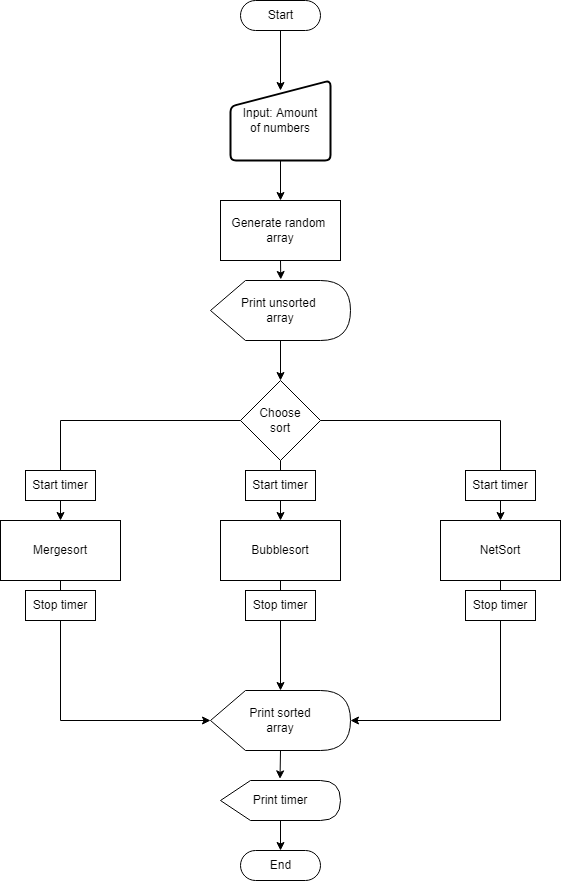

The diagram above was exported from draw.io. Its source (the exported page's mxGraphModel, read from the mxfile embedded in the PNG):
<mxGraphModel dx="1298" dy="664" grid="1" gridSize="10" guides="1" tooltips="1" connect="1" arrows="1" fold="1" page="1" pageScale="1" pageWidth="827" pageHeight="1169" math="0" shadow="0">
  <root>
    <mxCell id="0" />
    <mxCell id="1" parent="0" />
    <mxCell id="obUCxZg4Suu1jlZYI3kC-4" style="edgeStyle=orthogonalEdgeStyle;rounded=0;orthogonalLoop=1;jettySize=auto;html=1;exitX=0.5;exitY=0.5;exitDx=0;exitDy=15;exitPerimeter=0;" edge="1" parent="1" source="obUCxZg4Suu1jlZYI3kC-1">
      <mxGeometry relative="1" as="geometry">
        <mxPoint x="400" y="150" as="targetPoint" />
      </mxGeometry>
    </mxCell>
    <mxCell id="obUCxZg4Suu1jlZYI3kC-1" value="Start" style="html=1;dashed=0;whitespace=wrap;shape=mxgraph.dfd.start" vertex="1" parent="1">
      <mxGeometry x="360" y="60" width="80" height="30" as="geometry" />
    </mxCell>
    <mxCell id="obUCxZg4Suu1jlZYI3kC-5" value="Input: Amount&lt;br&gt;of numbers" style="html=1;strokeWidth=2;shape=manualInput;whiteSpace=wrap;rounded=1;size=26;arcSize=11;" vertex="1" parent="1">
      <mxGeometry x="350" y="140" width="100" height="80" as="geometry" />
    </mxCell>
    <mxCell id="obUCxZg4Suu1jlZYI3kC-6" value="Choose&lt;br&gt;sort" style="rhombus;whiteSpace=wrap;html=1;" vertex="1" parent="1">
      <mxGeometry x="360" y="440" width="80" height="80" as="geometry" />
    </mxCell>
    <mxCell id="obUCxZg4Suu1jlZYI3kC-9" value="" style="endArrow=classic;html=1;rounded=0;exitX=0.5;exitY=1;exitDx=0;exitDy=0;" edge="1" parent="1" source="obUCxZg4Suu1jlZYI3kC-5">
      <mxGeometry width="50" height="50" relative="1" as="geometry">
        <mxPoint x="410" y="310" as="sourcePoint" />
        <mxPoint x="400" y="260" as="targetPoint" />
      </mxGeometry>
    </mxCell>
    <mxCell id="obUCxZg4Suu1jlZYI3kC-10" value="Mergesort" style="rounded=0;whiteSpace=wrap;html=1;" vertex="1" parent="1">
      <mxGeometry x="120" y="580" width="120" height="60" as="geometry" />
    </mxCell>
    <mxCell id="obUCxZg4Suu1jlZYI3kC-11" value="Bubblesort" style="rounded=0;whiteSpace=wrap;html=1;" vertex="1" parent="1">
      <mxGeometry x="340" y="580" width="120" height="60" as="geometry" />
    </mxCell>
    <mxCell id="obUCxZg4Suu1jlZYI3kC-12" value="NetSort" style="rounded=0;whiteSpace=wrap;html=1;" vertex="1" parent="1">
      <mxGeometry x="560" y="580" width="120" height="60" as="geometry" />
    </mxCell>
    <mxCell id="obUCxZg4Suu1jlZYI3kC-13" value="" style="endArrow=classic;html=1;rounded=0;entryX=0.5;entryY=0;entryDx=0;entryDy=0;exitX=1;exitY=0.5;exitDx=0;exitDy=0;" edge="1" parent="1" source="obUCxZg4Suu1jlZYI3kC-6" target="obUCxZg4Suu1jlZYI3kC-12">
      <mxGeometry width="50" height="50" relative="1" as="geometry">
        <mxPoint x="410" y="500" as="sourcePoint" />
        <mxPoint x="460" y="450" as="targetPoint" />
        <Array as="points">
          <mxPoint x="620" y="480" />
        </Array>
      </mxGeometry>
    </mxCell>
    <mxCell id="obUCxZg4Suu1jlZYI3kC-14" value="" style="endArrow=classic;html=1;rounded=0;entryX=0.5;entryY=0;entryDx=0;entryDy=0;exitX=0.5;exitY=1;exitDx=0;exitDy=0;" edge="1" parent="1" source="obUCxZg4Suu1jlZYI3kC-6" target="obUCxZg4Suu1jlZYI3kC-11">
      <mxGeometry width="50" height="50" relative="1" as="geometry">
        <mxPoint x="410" y="500" as="sourcePoint" />
        <mxPoint x="460" y="450" as="targetPoint" />
      </mxGeometry>
    </mxCell>
    <mxCell id="obUCxZg4Suu1jlZYI3kC-15" value="" style="endArrow=classic;html=1;rounded=0;entryX=0.5;entryY=0;entryDx=0;entryDy=0;exitX=0;exitY=0.5;exitDx=0;exitDy=0;" edge="1" parent="1" source="obUCxZg4Suu1jlZYI3kC-6" target="obUCxZg4Suu1jlZYI3kC-10">
      <mxGeometry width="50" height="50" relative="1" as="geometry">
        <mxPoint x="410" y="500" as="sourcePoint" />
        <mxPoint x="460" y="450" as="targetPoint" />
        <Array as="points">
          <mxPoint x="180" y="480" />
        </Array>
      </mxGeometry>
    </mxCell>
    <mxCell id="obUCxZg4Suu1jlZYI3kC-16" value="" style="endArrow=classic;html=1;rounded=0;entryX=0;entryY=0.5;entryDx=0;entryDy=0;entryPerimeter=0;" edge="1" parent="1" target="obUCxZg4Suu1jlZYI3kC-25">
      <mxGeometry width="50" height="50" relative="1" as="geometry">
        <mxPoint x="180" y="640" as="sourcePoint" />
        <mxPoint x="350" y="780" as="targetPoint" />
        <Array as="points">
          <mxPoint x="180" y="640" />
          <mxPoint x="180" y="780" />
        </Array>
      </mxGeometry>
    </mxCell>
    <mxCell id="obUCxZg4Suu1jlZYI3kC-17" value="" style="endArrow=classic;html=1;rounded=0;" edge="1" parent="1">
      <mxGeometry width="50" height="50" relative="1" as="geometry">
        <mxPoint x="400" y="640" as="sourcePoint" />
        <mxPoint x="400" y="750" as="targetPoint" />
        <Array as="points">
          <mxPoint x="400" y="640" />
        </Array>
      </mxGeometry>
    </mxCell>
    <mxCell id="obUCxZg4Suu1jlZYI3kC-18" value="" style="endArrow=classic;html=1;rounded=0;entryX=1;entryY=0.5;entryDx=0;entryDy=0;entryPerimeter=0;" edge="1" parent="1" target="obUCxZg4Suu1jlZYI3kC-25">
      <mxGeometry width="50" height="50" relative="1" as="geometry">
        <mxPoint x="620" y="640" as="sourcePoint" />
        <mxPoint x="458.52" y="779.6800000000001" as="targetPoint" />
        <Array as="points">
          <mxPoint x="620" y="640" />
          <mxPoint x="620" y="780" />
        </Array>
      </mxGeometry>
    </mxCell>
    <mxCell id="obUCxZg4Suu1jlZYI3kC-19" value="Generate random&amp;nbsp;&lt;br&gt;array" style="rounded=0;whiteSpace=wrap;html=1;" vertex="1" parent="1">
      <mxGeometry x="340" y="260" width="120" height="60" as="geometry" />
    </mxCell>
    <mxCell id="obUCxZg4Suu1jlZYI3kC-20" value="Print unsorted&amp;nbsp;&lt;br&gt;array" style="shape=display;whiteSpace=wrap;html=1;" vertex="1" parent="1">
      <mxGeometry x="330" y="340" width="140" height="60" as="geometry" />
    </mxCell>
    <mxCell id="obUCxZg4Suu1jlZYI3kC-23" value="" style="endArrow=classic;html=1;rounded=0;entryX=0.5;entryY=0;entryDx=0;entryDy=0;" edge="1" parent="1" target="obUCxZg4Suu1jlZYI3kC-6">
      <mxGeometry width="50" height="50" relative="1" as="geometry">
        <mxPoint x="400" y="400" as="sourcePoint" />
        <mxPoint x="410" y="370" as="targetPoint" />
        <Array as="points">
          <mxPoint x="400" y="400" />
        </Array>
      </mxGeometry>
    </mxCell>
    <mxCell id="obUCxZg4Suu1jlZYI3kC-25" value="Print sorted&lt;br&gt;array" style="shape=display;whiteSpace=wrap;html=1;" vertex="1" parent="1">
      <mxGeometry x="330" y="750" width="140" height="60" as="geometry" />
    </mxCell>
    <mxCell id="obUCxZg4Suu1jlZYI3kC-26" value="" style="endArrow=classic;html=1;rounded=0;exitX=0.5;exitY=1;exitDx=0;exitDy=0;entryX=0.502;entryY=-0.017;entryDx=0;entryDy=0;entryPerimeter=0;" edge="1" parent="1" source="obUCxZg4Suu1jlZYI3kC-19" target="obUCxZg4Suu1jlZYI3kC-20">
      <mxGeometry width="50" height="50" relative="1" as="geometry">
        <mxPoint x="410" y="230" as="sourcePoint" />
        <mxPoint x="410" y="270" as="targetPoint" />
      </mxGeometry>
    </mxCell>
    <mxCell id="obUCxZg4Suu1jlZYI3kC-27" value="Start timer" style="rounded=0;whiteSpace=wrap;html=1;" vertex="1" parent="1">
      <mxGeometry x="145" y="530" width="70" height="30" as="geometry" />
    </mxCell>
    <mxCell id="obUCxZg4Suu1jlZYI3kC-28" value="Start timer" style="rounded=0;whiteSpace=wrap;html=1;" vertex="1" parent="1">
      <mxGeometry x="365" y="530" width="70" height="30" as="geometry" />
    </mxCell>
    <mxCell id="obUCxZg4Suu1jlZYI3kC-29" value="Start timer" style="rounded=0;whiteSpace=wrap;html=1;" vertex="1" parent="1">
      <mxGeometry x="585" y="530" width="70" height="30" as="geometry" />
    </mxCell>
    <mxCell id="obUCxZg4Suu1jlZYI3kC-30" value="Stop timer" style="rounded=0;whiteSpace=wrap;html=1;" vertex="1" parent="1">
      <mxGeometry x="145" y="650" width="70" height="30" as="geometry" />
    </mxCell>
    <mxCell id="obUCxZg4Suu1jlZYI3kC-31" value="Stop timer" style="rounded=0;whiteSpace=wrap;html=1;" vertex="1" parent="1">
      <mxGeometry x="365" y="650" width="70" height="30" as="geometry" />
    </mxCell>
    <mxCell id="obUCxZg4Suu1jlZYI3kC-32" value="Stop timer" style="rounded=0;whiteSpace=wrap;html=1;" vertex="1" parent="1">
      <mxGeometry x="585" y="650" width="70" height="30" as="geometry" />
    </mxCell>
    <mxCell id="obUCxZg4Suu1jlZYI3kC-33" value="End" style="html=1;dashed=0;whitespace=wrap;shape=mxgraph.dfd.start" vertex="1" parent="1">
      <mxGeometry x="360" y="910" width="80" height="30" as="geometry" />
    </mxCell>
    <mxCell id="obUCxZg4Suu1jlZYI3kC-34" value="Print timer" style="shape=display;whiteSpace=wrap;html=1;" vertex="1" parent="1">
      <mxGeometry x="340" y="840" width="120" height="40" as="geometry" />
    </mxCell>
    <mxCell id="obUCxZg4Suu1jlZYI3kC-35" value="" style="endArrow=classic;html=1;rounded=0;entryX=0.496;entryY=-0.041;entryDx=0;entryDy=0;entryPerimeter=0;" edge="1" parent="1" target="obUCxZg4Suu1jlZYI3kC-34">
      <mxGeometry width="50" height="50" relative="1" as="geometry">
        <mxPoint x="400" y="810" as="sourcePoint" />
        <mxPoint x="450" y="760" as="targetPoint" />
      </mxGeometry>
    </mxCell>
    <mxCell id="obUCxZg4Suu1jlZYI3kC-36" value="" style="endArrow=classic;html=1;rounded=0;entryX=0.5;entryY=0.5;entryDx=0;entryDy=-15;entryPerimeter=0;" edge="1" parent="1" target="obUCxZg4Suu1jlZYI3kC-33">
      <mxGeometry width="50" height="50" relative="1" as="geometry">
        <mxPoint x="400" y="880" as="sourcePoint" />
        <mxPoint x="440" y="720" as="targetPoint" />
        <Array as="points">
          <mxPoint x="400" y="880" />
        </Array>
      </mxGeometry>
    </mxCell>
  </root>
</mxGraphModel>